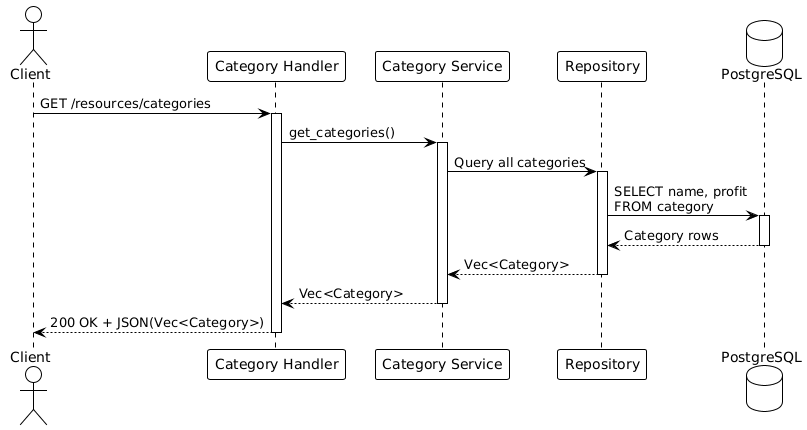

The diagram above was rendered by PlantUML. Its source (embedded in the PNG):
@startuml
!theme plain
actor Client
participant "Category Handler" as Handler
participant "Category Service" as Service
participant "Repository" as Repo
database "PostgreSQL" as DB

Client -> Handler: GET /resources/categories
activate Handler

Handler -> Service: get_categories()
activate Service

Service -> Repo: Query all categories
activate Repo
Repo -> DB: SELECT name, profit\nFROM category
activate DB
DB --> Repo: Category rows
deactivate DB
Repo --> Service: Vec<Category>
deactivate Repo

Service --> Handler: Vec<Category>
deactivate Service

Handler --> Client: 200 OK + JSON(Vec<Category>)
deactivate Handler
@enduml